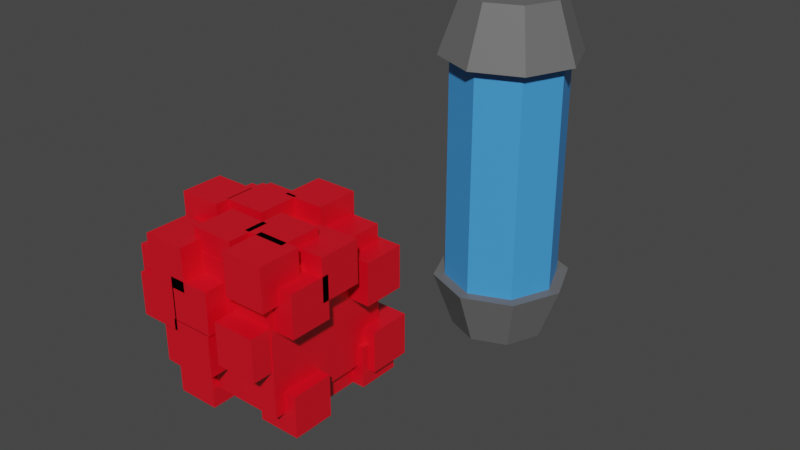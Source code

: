 # Source: Health.blend  (saved by Blender 2.81.16; exported with 4.5.12 LTS)
import bpy
from mathutils import Matrix  # noqa: F401  (used for matrix-valued properties, if any)

bpy.ops.wm.read_factory_settings(use_empty=True)
scene = bpy.context.scene
scene.name = 'Scene'

# ---- collections
col_collection = bpy.data.collections.new('Collection'); scene.collection.children.link(col_collection)

# ---- materials (node trees are filled in below, after node groups)
mat_material = bpy.data.materials.new('Material')
mat_material.alpha_threshold = 0.0
mat_material.use_transparent_shadow = False
mat_material.line_color = (0.0, 0.0, 0.0, 1.0)
mat_shielddroptrim = bpy.data.materials.new('ShieldDropTrim')
mat_shielddroptrim.use_transparent_shadow = False
mat_shielddropmain = bpy.data.materials.new('ShieldDropMain')
mat_shielddropmain.use_transparent_shadow = False

# ---- material node trees
mat_material.use_nodes = True; mat_material.node_tree.nodes.clear()
_N = mat_material.node_tree.nodes; _L = mat_material.node_tree.links
n0 = _N.new('ShaderNodeOutputMaterial'); n0.name = 'Material Output'; n0.location = (300, 300)
n1 = _N.new('ShaderNodeBsdfPrincipled'); n1.name = 'Principled BSDF'; n1.location = (10, 300)
n1.distribution = 'GGX'
n1.subsurface_method = 'BURLEY'
n1.inputs[0].default_value = (0.8, 0.0, 0.01236, 1.0)
n1.inputs[2].default_value = 0.4
n1.inputs[3].default_value = 1.45
n1.inputs[13].default_value = 1.0
n1.inputs[27].default_value = (0.0, 0.0, 0.0, 1.0)
n1.inputs[28].default_value = 1.0
_L.new(n1.outputs[0], n0.inputs[0])
n0.is_active_output = True
mat_shielddroptrim.use_nodes = True; mat_shielddroptrim.node_tree.nodes.clear()
_N = mat_shielddroptrim.node_tree.nodes; _L = mat_shielddroptrim.node_tree.links
n0 = _N.new('ShaderNodeOutputMaterial'); n0.name = 'Material Output'; n0.location = (300, 300)
n1 = _N.new('ShaderNodeBsdfPrincipled'); n1.name = 'Principled BSDF'; n1.location = (10, 300)
n1.distribution = 'GGX'
n1.subsurface_method = 'BURLEY'
n1.inputs[0].default_value = (0.1376, 0.1376, 0.1376, 1.0)
n1.inputs[3].default_value = 1.45
n1.inputs[27].default_value = (0.0, 0.0, 0.0, 1.0)
n1.inputs[28].default_value = 1.0
_L.new(n1.outputs[0], n0.inputs[0])
n0.is_active_output = True
mat_shielddropmain.use_nodes = True; mat_shielddropmain.node_tree.nodes.clear()
_N = mat_shielddropmain.node_tree.nodes; _L = mat_shielddropmain.node_tree.links
n0 = _N.new('ShaderNodeOutputMaterial'); n0.name = 'Material Output'; n0.location = (300, 300)
n1 = _N.new('ShaderNodeBsdfPrincipled'); n1.name = 'Principled BSDF'; n1.location = (10, 300)
n1.distribution = 'GGX'
n1.subsurface_method = 'BURLEY'
n1.inputs[0].default_value = (0.05624, 0.3256, 0.8, 1.0)
n1.inputs[3].default_value = 1.45
n1.inputs[27].default_value = (0.0, 0.0, 0.0, 1.0)
n1.inputs[28].default_value = 1.0
_L.new(n1.outputs[0], n0.inputs[0])
n0.is_active_output = True

# ---- world
world_world = bpy.data.worlds.new('World'); scene.world = world_world
world_world.use_nodes = True; world_world.node_tree.nodes.clear()
_N = world_world.node_tree.nodes; _L = world_world.node_tree.links
n0 = _N.new('ShaderNodeOutputWorld'); n0.name = 'World Output'; n0.location = (300, 300)
n1 = _N.new('ShaderNodeBackground'); n1.name = 'Background'; n1.location = (10, 300)
n1.inputs[0].default_value = (0.05088, 0.05088, 0.05088, 1.0)
_L.new(n1.outputs[0], n0.inputs[0])
n0.is_active_output = True
world_world.color = (0.05088, 0.05088, 0.05088)
world_world.use_sun_shadow = False
world_world.sun_shadow_jitter_overblur = 0.0

# ---- meshes
me_cube_001 = bpy.data.meshes.new('Cube.001')
me_cube_001.from_pydata([(-1.0, -1.0, -1.0), (-1.0, -1.0, 1.0), (-1.0, 1.0, -1.0), (-1.0, 1.0, 1.0), (1.0, -1.0, -1.0), (1.0, -1.0, 1.0), (1.0, 1.0, -1.0), (1.0, 1.0, 1.0), (-0.68, 0.5598, -0.4563), (-0.68, 1.2, -0.4563), (-1.32, 0.5598, -0.4563), (-1.32, 1.2, -0.4563), (-0.68, 0.5598, -1.096), (-0.68, 1.2, -1.096), (-1.32, 0.5598, -1.096), (-1.32, 1.2, -1.096), (-0.68, -0.2437, 1.19), (-0.68, 0.3963, 1.19), (-1.32, -0.2437, 1.19), (-1.32, 0.3963, 1.19), (-0.68, -0.2437, 0.5501), (-0.68, 0.3963, 0.5501), (-1.32, -0.2437, 0.5501), (-1.32, 0.3963, 0.5501), (-0.68, 0.295, 0.9204), (-0.68, 0.935, 0.9204), (-1.32, 0.295, 0.9204), (-1.32, 0.935, 0.9204), (-0.68, 0.295, 0.2804), (-0.68, 0.935, 0.2804), (-1.32, 0.295, 0.2804), (-1.32, 0.935, 0.2804), (-0.68, -1.069, 0.7615), (-0.68, -0.429, 0.7615), (-1.32, -1.069, 0.7615), (-1.32, -0.429, 0.7615), (-0.68, -1.069, 0.1215), (-0.68, -0.429, 0.1215), (-1.32, -1.069, 0.1215), (-1.32, -0.429, 0.1215), (-0.68, -0.8289, -0.5442), (-0.68, -0.1889, -0.5442), (-1.32, -0.8289, -0.5442), (-1.32, -0.1889, -0.5442), (-0.68, -0.8289, -1.184), (-0.68, -0.1889, -1.184), (-1.32, -0.8289, -1.184), (-1.32, -0.1889, -1.184), (-0.68, -0.4277, -0.06328), (-0.68, 0.2123, -0.06328), (-1.32, -0.4277, -0.06328), (-1.32, 0.2123, -0.06328), (-0.68, -0.4277, -0.7033), (-0.68, 0.2123, -0.7033), (-1.32, -0.4277, -0.7033), (-1.32, 0.2123, -0.7033), (-0.68, 0.3466, 0.2975), (-0.68, 0.9866, 0.2975), (-1.32, 0.3466, 0.2975), (-1.32, 0.9866, 0.2975), (-0.68, 0.3466, -0.3425), (-0.68, 0.9866, -0.3425), (-1.32, 0.3466, -0.3425), (-1.32, 0.9866, -0.3425), (-1.044, 0.68, 0.09346), (-0.4041, 0.68, 0.09346), (-1.044, 1.32, 0.09346), (-0.4041, 1.32, 0.09346), (-1.044, 0.68, -0.5465), (-0.4041, 0.68, -0.5465), (-1.044, 1.32, -0.5465), (-0.4041, 1.32, -0.5465), (-0.4525, 0.68, 0.5678), (0.1875, 0.68, 0.5678), (-0.4525, 1.32, 0.5678), (0.1875, 1.32, 0.5678), (-0.4525, 0.68, -0.07224), (0.1875, 0.68, -0.07224), (-0.4525, 1.32, -0.07224), (0.1875, 1.32, -0.07224), (0.01512, 0.68, -0.2637), (0.6551, 0.68, -0.2637), (0.01512, 1.32, -0.2637), (0.6551, 1.32, -0.2637), (0.01512, 0.68, -0.9037), (0.6551, 0.68, -0.9037), (0.01512, 1.32, -0.9037), (0.6551, 1.32, -0.9037), (0.5598, 0.68, -0.4563), (1.2, 0.68, -0.4563), (0.5598, 1.32, -0.4563), (1.2, 1.32, -0.4563), (0.5598, 0.68, -1.096), (1.2, 0.68, -1.096), (0.5598, 1.32, -1.096), (1.2, 1.32, -1.096), (0.68, -0.3963, 0.5501), (0.68, 0.2437, 0.5501), (1.32, -0.3963, 0.5501), (1.32, 0.2437, 0.5501), (0.68, -0.3963, 1.19), (0.68, 0.2437, 1.19), (1.32, -0.3963, 1.19), (1.32, 0.2437, 1.19), (0.68, -0.935, 0.2804), (0.68, -0.295, 0.2804), (1.32, -0.935, 0.2804), (1.32, -0.295, 0.2804), (0.68, -0.935, 0.9204), (0.68, -0.295, 0.9204), (1.32, -0.935, 0.9204), (1.32, -0.295, 0.9204), (0.68, 0.429, 0.1215), (0.68, 1.069, 0.1215), (1.32, 0.429, 0.1215), (1.32, 1.069, 0.1215), (0.68, 0.429, 0.7615), (0.68, 1.069, 0.7615), (1.32, 0.429, 0.7615), (1.32, 1.069, 0.7615), (-0.8289, -0.68, 0.5442), (-0.1889, -0.68, 0.5442), (-0.8289, -1.32, 0.5442), (-0.1889, -1.32, 0.5442), (-0.8289, -0.68, 1.184), (-0.1889, -0.68, 1.184), (-0.8289, -1.32, 1.184), (-0.1889, -1.32, 1.184), (-0.4277, -0.68, 0.06328), (0.2123, -0.68, 0.06328), (-0.4277, -1.32, 0.06328), (0.2123, -1.32, 0.06328), (-0.4277, -0.68, 0.7033), (0.2123, -0.68, 0.7033), (-0.4277, -1.32, 0.7033), (0.2123, -1.32, 0.7033), (0.3466, -0.68, -0.2975), (0.9866, -0.68, -0.2975), (0.3466, -1.32, -0.2975), (0.9866, -1.32, -0.2975), (0.3466, -0.68, 0.3425), (0.9866, -0.68, 0.3425), (0.3466, -1.32, 0.3425), (0.9866, -1.32, 0.3425), (-1.044, -0.68, -0.09346), (-0.4041, -0.68, -0.09346), (-1.044, -1.32, -0.09346), (-0.4041, -1.32, -0.09346), (-1.044, -0.68, 0.5465), (-0.4041, -0.68, 0.5465), (-1.044, -1.32, 0.5465), (-0.4041, -1.32, 0.5465), (-0.4525, -0.68, -0.5678), (0.1875, -0.68, -0.5678), (-0.4525, -1.32, -0.5678), (0.1875, -1.32, -0.5678), (-0.4525, -0.68, 0.07224), (0.1875, -0.68, 0.07224), (-0.4525, -1.32, 0.07224), (0.1875, -1.32, 0.07224), (0.2637, 0.6551, -0.68), (0.9037, 0.6551, -0.68), (0.2637, 0.6551, -1.32), (0.9037, 0.6551, -1.32), (0.2637, 0.01512, -0.68), (0.9037, 0.01512, -0.68), (0.2637, 0.01512, -1.32), (0.9037, 0.01512, -1.32), (0.4563, 1.2, -0.68), (1.096, 1.2, -0.68), (0.4563, 1.2, -1.32), (1.096, 1.2, -1.32), (0.4563, 0.5598, -0.68), (1.096, 0.5598, -0.68), (0.4563, 0.5598, -1.32), (1.096, 0.5598, -1.32), (-1.19, 0.3963, -0.68), (-0.5501, 0.3963, -0.68), (-1.19, 0.3963, -1.32), (-0.5501, 0.3963, -1.32), (-1.19, -0.2437, -0.68), (-0.5501, -0.2437, -0.68), (-1.19, -0.2437, -1.32), (-0.5501, -0.2437, -1.32), (-0.9204, 0.935, -0.68), (-0.2804, 0.935, -0.68), (-0.9204, 0.935, -1.32), (-0.2804, 0.935, -1.32), (-0.9204, 0.295, -0.68), (-0.2804, 0.295, -0.68), (-0.9204, 0.295, -1.32), (-0.2804, 0.295, -1.32), (-0.7615, -0.429, -0.68), (-0.1215, -0.429, -0.68), (-0.7615, -0.429, -1.32), (-0.1215, -0.429, -1.32), (-0.7615, -1.069, -0.68), (-0.1215, -1.069, -0.68), (-0.7615, -1.069, -1.32), (-0.1215, -1.069, -1.32), (0.5442, -0.1889, -0.68), (1.184, -0.1889, -0.68), (0.5442, -0.1889, -1.32), (1.184, -0.1889, -1.32), (0.5442, -0.8289, -0.68), (1.184, -0.8289, -0.68), (0.5442, -0.8289, -1.32), (1.184, -0.8289, -1.32), (0.06328, 0.2123, -0.68), (0.7033, 0.2123, -0.68), (0.06328, 0.2123, -1.32), (0.7033, 0.2123, -1.32), (0.06328, -0.4277, -0.68), (0.7033, -0.4277, -0.68), (0.06328, -0.4277, -1.32), (0.7033, -0.4277, -1.32), (-0.2975, -0.9866, 0.68), (0.3425, -0.9866, 0.68), (-0.2975, -0.9866, 1.32), (0.3425, -0.9866, 1.32), (-0.2975, -0.3466, 0.68), (0.3425, -0.3466, 0.68), (-0.2975, -0.3466, 1.32), (0.3425, -0.3466, 1.32), (-0.09346, 0.4041, 0.68), (0.5465, 0.4041, 0.68), (-0.09346, 0.4041, 1.32), (0.5465, 0.4041, 1.32), (-0.09346, 1.044, 0.68), (0.5465, 1.044, 0.68), (-0.09346, 1.044, 1.32), (0.5465, 1.044, 1.32), (-0.5678, -0.1875, 0.68), (0.07224, -0.1875, 0.68), (-0.5678, -0.1875, 1.32), (0.07224, -0.1875, 1.32), (-0.5678, 0.4525, 0.68), (0.07224, 0.4525, 0.68), (-0.5678, 0.4525, 1.32), (0.07224, 0.4525, 1.32), (0.2637, -0.6551, 0.68), (0.9037, -0.6551, 0.68), (0.2637, -0.6551, 1.32), (0.9037, -0.6551, 1.32), (0.2637, -0.01512, 0.68), (0.9037, -0.01512, 0.68), (0.2637, -0.01512, 1.32), (0.9037, -0.01512, 1.32), (0.4563, -1.2, 0.68), (1.096, -1.2, 0.68), (0.4563, -1.2, 1.32), (1.096, -1.2, 1.32), (0.4563, -0.5598, 0.68), (1.096, -0.5598, 0.68), (0.4563, -0.5598, 1.32), (1.096, -0.5598, 1.32), (-1.19, -0.3963, 0.68), (-0.5501, -0.3963, 0.68), (-1.19, -0.3963, 1.32), (-0.5501, -0.3963, 1.32), (-1.19, 0.2437, 0.68), (-0.5501, 0.2437, 0.68), (-1.19, 0.2437, 1.32), (-0.5501, 0.2437, 1.32)], [], [(0, 1, 3, 2), (2, 3, 7, 6), (6, 7, 5, 4), (4, 5, 1, 0), (2, 6, 4, 0), (7, 3, 1, 5), (8, 9, 11, 10), (10, 11, 15, 14), (14, 15, 13, 12), (12, 13, 9, 8), (10, 14, 12, 8), (15, 11, 9, 13), (16, 17, 19, 18), (18, 19, 23, 22), (22, 23, 21, 20), (20, 21, 17, 16), (18, 22, 20, 16), (23, 19, 17, 21), (24, 25, 27, 26), (26, 27, 31, 30), (30, 31, 29, 28), (28, 29, 25, 24), (26, 30, 28, 24), (31, 27, 25, 29), (32, 33, 35, 34), (34, 35, 39, 38), (38, 39, 37, 36), (36, 37, 33, 32), (34, 38, 36, 32), (39, 35, 33, 37), (40, 41, 43, 42), (42, 43, 47, 46), (46, 47, 45, 44), (44, 45, 41, 40), (42, 46, 44, 40), (47, 43, 41, 45), (48, 49, 51, 50), (50, 51, 55, 54), (54, 55, 53, 52), (52, 53, 49, 48), (50, 54, 52, 48), (55, 51, 49, 53), (56, 57, 59, 58), (58, 59, 63, 62), (62, 63, 61, 60), (60, 61, 57, 56), (58, 62, 60, 56), (63, 59, 57, 61), (64, 65, 67, 66), (66, 67, 71, 70), (70, 71, 69, 68), (68, 69, 65, 64), (66, 70, 68, 64), (71, 67, 65, 69), (72, 73, 75, 74), (74, 75, 79, 78), (78, 79, 77, 76), (76, 77, 73, 72), (74, 78, 76, 72), (79, 75, 73, 77), (80, 81, 83, 82), (82, 83, 87, 86), (86, 87, 85, 84), (84, 85, 81, 80), (82, 86, 84, 80), (87, 83, 81, 85), (88, 89, 91, 90), (90, 91, 95, 94), (94, 95, 93, 92), (92, 93, 89, 88), (90, 94, 92, 88), (95, 91, 89, 93), (96, 97, 99, 98), (98, 99, 103, 102), (102, 103, 101, 100), (100, 101, 97, 96), (98, 102, 100, 96), (103, 99, 97, 101), (104, 105, 107, 106), (106, 107, 111, 110), (110, 111, 109, 108), (108, 109, 105, 104), (106, 110, 108, 104), (111, 107, 105, 109), (112, 113, 115, 114), (114, 115, 119, 118), (118, 119, 117, 116), (116, 117, 113, 112), (114, 118, 116, 112), (119, 115, 113, 117), (120, 121, 123, 122), (122, 123, 127, 126), (126, 127, 125, 124), (124, 125, 121, 120), (122, 126, 124, 120), (127, 123, 121, 125), (128, 129, 131, 130), (130, 131, 135, 134), (134, 135, 133, 132), (132, 133, 129, 128), (130, 134, 132, 128), (135, 131, 129, 133), (136, 137, 139, 138), (138, 139, 143, 142), (142, 143, 141, 140), (140, 141, 137, 136), (138, 142, 140, 136), (143, 139, 137, 141), (144, 145, 147, 146), (146, 147, 151, 150), (150, 151, 149, 148), (148, 149, 145, 144), (146, 150, 148, 144), (151, 147, 145, 149), (152, 153, 155, 154), (154, 155, 159, 158), (158, 159, 157, 156), (156, 157, 153, 152), (154, 158, 156, 152), (159, 155, 153, 157), (160, 161, 163, 162), (162, 163, 167, 166), (166, 167, 165, 164), (164, 165, 161, 160), (162, 166, 164, 160), (167, 163, 161, 165), (168, 169, 171, 170), (170, 171, 175, 174), (174, 175, 173, 172), (172, 173, 169, 168), (170, 174, 172, 168), (175, 171, 169, 173), (176, 177, 179, 178), (178, 179, 183, 182), (182, 183, 181, 180), (180, 181, 177, 176), (178, 182, 180, 176), (183, 179, 177, 181), (184, 185, 187, 186), (186, 187, 191, 190), (190, 191, 189, 188), (188, 189, 185, 184), (186, 190, 188, 184), (191, 187, 185, 189), (192, 193, 195, 194), (194, 195, 199, 198), (198, 199, 197, 196), (196, 197, 193, 192), (194, 198, 196, 192), (199, 195, 193, 197), (200, 201, 203, 202), (202, 203, 207, 206), (206, 207, 205, 204), (204, 205, 201, 200), (202, 206, 204, 200), (207, 203, 201, 205), (208, 209, 211, 210), (210, 211, 215, 214), (214, 215, 213, 212), (212, 213, 209, 208), (210, 214, 212, 208), (215, 211, 209, 213), (216, 217, 219, 218), (218, 219, 223, 222), (222, 223, 221, 220), (220, 221, 217, 216), (218, 222, 220, 216), (223, 219, 217, 221), (224, 225, 227, 226), (226, 227, 231, 230), (230, 231, 229, 228), (228, 229, 225, 224), (226, 230, 228, 224), (231, 227, 225, 229), (232, 233, 235, 234), (234, 235, 239, 238), (238, 239, 237, 236), (236, 237, 233, 232), (234, 238, 236, 232), (239, 235, 233, 237), (240, 241, 243, 242), (242, 243, 247, 246), (246, 247, 245, 244), (244, 245, 241, 240), (242, 246, 244, 240), (247, 243, 241, 245), (248, 249, 251, 250), (250, 251, 255, 254), (254, 255, 253, 252), (252, 253, 249, 248), (250, 254, 252, 248), (255, 251, 249, 253), (256, 257, 259, 258), (258, 259, 263, 262), (262, 263, 261, 260), (260, 261, 257, 256), (258, 262, 260, 256), (263, 259, 257, 261)])
_uv = me_cube_001.uv_layers.new(name='UVMap')
_uv.uv.foreach_set('vector', [0.1923, 0.5769, 2.292e-08, 0.5769, 0.0, 0.3846, 0.1923, 0.3846, 0.3846, 0.1923, 0.1923, 0.1923, 0.1923, 4.012e-08, 0.3846, 0.0, 0.1923, 0.0, 0.1923, 0.1923, 3.439e-08, 0.1923, 0.0, 2.292e-08, 0.1923, 0.3846, 0.1923, 0.1923, 0.3846, 0.1923, 0.3846, 0.3846, 0.3846, 0.1923, 0.3846, 2.866e-08, 0.5769, 0.0, 0.5769, 0.1923, 0.1923, 0.1923, 0.1923, 0.3846, 2.866e-08, 0.3846, 0.0, 0.1923, 0.1231, 0.9462, 0.1231, 0.8846, 0.1846, 0.8846, 0.1846, 0.9462, 0.7538, 0.3154, 0.8154, 0.3154, 0.8154, 0.3769, 0.7538, 0.3769, 0.8077, 0.3846, 0.8077, 0.4462, 0.7462, 0.4462, 0.7462, 0.3846, 0.4462, 0.3154, 0.5077, 0.3154, 0.5077, 0.3769, 0.4462, 0.3769, 0.7, 0.1846, 0.6385, 0.1846, 0.6385, 0.1231, 0.7, 0.1231, 0.06154, 0.8231, 0.06154, 0.7615, 0.1231, 0.7615, 0.1231, 0.8231, 0.3769, 0.4462, 0.3769, 0.5077, 0.3154, 0.5077, 0.3154, 0.4462, 0.4385, 0.8154, 0.4385, 0.7538, 0.5, 0.7538, 0.5, 0.8154, 0.4385, 0.8769, 0.4385, 0.9385, 0.3769, 0.9385, 0.3769, 0.8769, 0.4385, 0.7538, 0.4385, 0.8154, 0.3769, 0.8154, 0.3769, 0.7538, 0.6846, 0.8769, 0.6231, 0.8769, 0.6231, 0.8154, 0.6846, 0.8154, 0.9385, 0.3769, 0.8769, 0.3769, 0.8769, 0.3154, 0.9385, 0.3154, 0.6923, 0.1923, 0.6923, 0.2538, 0.6308, 0.2538, 0.6308, 0.1923, 0.9923, 0.6923, 0.9308, 0.6923, 0.9308, 0.6308, 0.9923, 0.6308, 0.9308, 0.4462, 0.8692, 0.4462, 0.8692, 0.3846, 0.9308, 0.3846, 0.5615, 0.7538, 0.5615, 0.6923, 0.6231, 0.6923, 0.6231, 0.7538, 0.6231, 0.6308, 0.5615, 0.6308, 0.5615, 0.5692, 0.6231, 0.5692, 0.8692, 0.5077, 0.8077, 0.5077, 0.8077, 0.4462, 0.8692, 0.4462, 0.5615, 0.5077, 0.5615, 0.5692, 0.5, 0.5692, 0.5, 0.5077, 0.3846, 0.3769, 0.3846, 0.3154, 0.4462, 0.3154, 0.4462, 0.3769, 0.3154, 0.8154, 0.2538, 0.8154, 0.2538, 0.7538, 0.3154, 0.7538, 0.6231, 0.5692, 0.6846, 0.5692, 0.6846, 0.6308, 0.6231, 0.6308, 0.4385, 0.6923, 0.3769, 0.6923, 0.3769, 0.6308, 0.4385, 0.6308, 0.1231, 0.8231, 0.1846, 0.8231, 0.1846, 0.8846, 0.1231, 0.8846, 0.5692, 0.2538, 0.5692, 0.3154, 0.5077, 0.3154, 0.5077, 0.2538, 0.2538, 0.8769, 0.2538, 0.8154, 0.3154, 0.8154, 0.3154, 0.8769, 0.2538, 0.9385, 0.1923, 0.9385, 0.1923, 0.8769, 0.2538, 0.8769, 0.3769, 0.5692, 0.4385, 0.5692, 0.4385, 0.6308, 0.3769, 0.6308, 0.7462, 0.5077, 0.6846, 0.5077, 0.6846, 0.4462, 0.7462, 0.4462, 0.2538, 0.9385, 0.3154, 0.9385, 0.3154, 1.0, 0.2538, 1.0, 0.8846, 0.06154, 0.9462, 0.06154, 0.9462, 0.1231, 0.8846, 0.1231, 0.6923, 0.3769, 0.6923, 0.3154, 0.7538, 0.3154, 0.7538, 0.3769, 0.9308, 0.5077, 0.8692, 0.5077, 0.8692, 0.4462, 0.9308, 0.4462, 0.6308, 0.3154, 0.6308, 0.2538, 0.6923, 0.2538, 0.6923, 0.3154, 0.6846, 0.6923, 0.6231, 0.6923, 0.6231, 0.6308, 0.6846, 0.6308, 0.8692, 0.5077, 0.9308, 0.5077, 0.9308, 0.5692, 0.8692, 0.5692, 0.8077, 0.5692, 0.8692, 0.5692, 0.8692, 0.6308, 0.8077, 0.6308, 0.5, 0.8769, 0.5, 0.8154, 0.5615, 0.8154, 0.5615, 0.8769, 0.8077, 0.5077, 0.7462, 0.5077, 0.7462, 0.4462, 0.8077, 0.4462, 0.7, 0.06154, 0.7615, 0.06154, 0.7615, 0.1231, 0.7, 0.1231, 0.3769, 0.9385, 0.3154, 0.9385, 0.3154, 0.8769, 0.3769, 0.8769, 0.9385, 0.2538, 0.8769, 0.2538, 0.8769, 0.1923, 0.9385, 0.1923, 0.06154, 0.6385, 0.06154, 0.5769, 0.1231, 0.5769, 0.1231, 0.6385, 0.5615, 0.8769, 0.5615, 0.9385, 0.5, 0.9385, 0.5, 0.8769, 0.6231, 0.9385, 0.5615, 0.9385, 0.5615, 0.8769, 0.6231, 0.8769, 0.6385, 1.146e-08, 0.6385, 0.06154, 0.5769, 0.06154, 0.5769, 0.0, 0.3154, 0.6923, 0.3769, 0.6923, 0.3769, 0.7538, 0.3154, 0.7538, 0.06154, 0.7, 0.1231, 0.7, 0.1231, 0.7615, 0.06154, 0.7615, 0.8846, 0.0, 0.9462, 5.731e-09, 0.9462, 0.06154, 0.8846, 0.06154, 0.8692, 0.8154, 0.8692, 0.7538, 0.9308, 0.7538, 0.9308, 0.8154, 0.8692, 0.5692, 0.9308, 0.5692, 0.9308, 0.6308, 0.8692, 0.6308, 0.3154, 0.6308, 0.3154, 0.6923, 0.2538, 0.6923, 0.2538, 0.6308, 0.2538, 0.5692, 0.3154, 0.5692, 0.3154, 0.6308, 0.2538, 0.6308, 0.3154, 0.7538, 0.2538, 0.7538, 0.2538, 0.6923, 0.3154, 0.6923, 0.7462, 0.8154, 0.8077, 0.8154, 0.8077, 0.8769, 0.7462, 0.8769, 0.4462, 0.3154, 0.4462, 0.2538, 0.5077, 0.2538, 0.5077, 0.3154, 0.7538, 0.2538, 0.7538, 0.1923, 0.8154, 0.1923, 0.8154, 0.2538, 0.6308, 0.3769, 0.5692, 0.3769, 0.5692, 0.3154, 0.6308, 0.3154, 0.5, 0.5692, 0.5615, 0.5692, 0.5615, 0.6308, 0.5, 0.6308, 0.7462, 0.5692, 0.7462, 0.5077, 0.8077, 0.5077, 0.8077, 0.5692, 0.1846, 0.8231, 0.1231, 0.8231, 0.1231, 0.7615, 0.1846, 0.7615, 0.3154, 0.9385, 0.2538, 0.9385, 0.2538, 0.8769, 0.3154, 0.8769, 0.2538, 0.7538, 0.2538, 0.8154, 0.1923, 0.8154, 0.1923, 0.7538, 0.5, 0.8154, 0.5, 0.8769, 0.4385, 0.8769, 0.4385, 0.8154, 0.1231, 0.6385, 0.1846, 0.6385, 0.1846, 0.7, 0.1231, 0.7, 0.1231, 0.7, 0.1846, 0.7, 0.1846, 0.7615, 0.1231, 0.7615, 0.4385, 0.9385, 0.4385, 1.0, 0.3769, 1.0, 0.3769, 0.9385, 0.8692, 0.7538, 0.8692, 0.6923, 0.9308, 0.6923, 0.9308, 0.7538, 0.7615, 0.1231, 0.8231, 0.1231, 0.8231, 0.1846, 0.7615, 0.1846, 0.8077, 0.7538, 0.7462, 0.7538, 0.7462, 0.6923, 0.8077, 0.6923, 0.6923, 0.3769, 0.6308, 0.3769, 0.6308, 0.3154, 0.6923, 0.3154, 0.5077, 0.3154, 0.5692, 0.3154, 0.5692, 0.3769, 0.5077, 0.3769, 0.8231, 0.1231, 0.8846, 0.1231, 0.8846, 0.1846, 0.8231, 0.1846, 0.1923, 0.5077, 0.2538, 0.5077, 0.2538, 0.5692, 0.1923, 0.5692, 0.6846, 0.5077, 0.6231, 0.5077, 0.6231, 0.4462, 0.6846, 0.4462, 5.731e-09, 0.7615, 0.0, 0.7, 0.06154, 0.7, 0.06154, 0.7615, 0.5077, 0.2538, 0.5077, 0.1923, 0.5692, 0.1923, 0.5692, 0.2538, 0.2538, 0.5077, 0.3154, 0.5077, 0.3154, 0.5692, 0.2538, 0.5692, 0.4385, 0.8769, 0.5, 0.8769, 0.5, 0.9385, 0.4385, 0.9385, 0.5769, 0.1231, 0.6385, 0.1231, 0.6385, 0.1846, 0.5769, 0.1846, 0.3769, 0.5692, 0.3769, 0.6308, 0.3154, 0.6308, 0.3154, 0.5692, 0.6231, 0.8769, 0.5615, 0.8769, 0.5615, 0.8154, 0.6231, 0.8154, 0.8231, 0.06154, 0.7615, 0.06154, 0.7615, 5.731e-09, 0.8231, 0.0, 0.6846, 0.9385, 0.6231, 0.9385, 0.6231, 0.8769, 0.6846, 0.8769, 0.8846, 0.1231, 0.9462, 0.1231, 0.9462, 0.1846, 0.8846, 0.1846, 0.5692, 0.3154, 0.5692, 0.2538, 0.6308, 0.2538, 0.6308, 0.3154, 0.6231, 0.9385, 0.6231, 1.0, 0.5615, 1.0, 0.5615, 0.9385, 0.6231, 1.0, 0.6231, 0.9385, 0.6846, 0.9385, 0.6846, 1.0, 0.9308, 0.9385, 0.9308, 0.8769, 0.9923, 0.8769, 0.9923, 0.9385, 0.8692, 0.6923, 0.8077, 0.6923, 0.8077, 0.6308, 0.8692, 0.6308, 0.9385, 0.2538, 1.0, 0.2538, 1.0, 0.3154, 0.9385, 0.3154, 0.5, 0.3846, 0.5, 0.4462, 0.4385, 0.4462, 0.4385, 0.3846, 0.06154, 0.8846, 0.06154, 0.8231, 0.1231, 0.8231, 0.1231, 0.8846, 0.5615, 0.4462, 0.6231, 0.4462, 0.6231, 0.5077, 0.5615, 0.5077, 0.06154, 0.8846, 1.146e-08, 0.8846, 0.0, 0.8231, 0.06154, 0.8231, 0.7462, 0.5692, 0.8077, 0.5692, 0.8077, 0.6308, 0.7462, 0.6308, 0.9385, 0.3154, 1.0, 0.3154, 1.0, 0.3769, 0.9385, 0.3769, 0.4385, 0.6308, 0.5, 0.6308, 0.5, 0.6923, 0.4385, 0.6923, 0.7462, 1.0, 0.6846, 1.0, 0.6846, 0.9385, 0.7462, 0.9385, 0.8231, 0.1231, 0.8231, 0.06154, 0.8846, 0.06154, 0.8846, 0.1231, 0.8077, 0.9385, 0.7462, 0.9385, 0.7462, 0.8769, 0.8077, 0.8769, 0.5, 0.7538, 0.5615, 0.7538, 0.5615, 0.8154, 0.5, 0.8154, 0.9308, 0.8154, 0.9308, 0.8769, 0.8692, 0.8769, 0.8692, 0.8154, 0.6846, 0.8769, 0.6846, 0.8154, 0.7462, 0.8154, 0.7462, 0.8769, 0.6846, 0.5692, 0.6846, 0.5077, 0.7462, 0.5077, 0.7462, 0.5692, 0.8154, 0.3154, 0.8154, 0.2538, 0.8769, 0.2538, 0.8769, 0.3154, 0.6846, 0.9385, 0.6846, 0.8769, 0.7462, 0.8769, 0.7462, 0.9385, 0.5615, 0.7538, 0.6231, 0.7538, 0.6231, 0.8154, 0.5615, 0.8154, 0.9385, 0.1923, 1.0, 0.1923, 1.0, 0.2538, 0.9385, 0.2538, 0.5, 0.6923, 0.5, 0.6308, 0.5615, 0.6308, 0.5615, 0.6923, 1.146e-08, 0.7, 0.0, 0.6385, 0.06154, 0.6385, 0.06154, 0.7, 0.2538, 0.4462, 0.3154, 0.4462, 0.3154, 0.5077, 0.2538, 0.5077, 0.9923, 0.8769, 0.9308, 0.8769, 0.9308, 0.8154, 0.9923, 0.8154, 0.8077, 0.3846, 0.8692, 0.3846, 0.8692, 0.4462, 0.8077, 0.4462, 0.5769, 0.1231, 0.5769, 0.06154, 0.6385, 0.06154, 0.6385, 0.1231, 1.719e-08, 0.6385, 0.0, 0.5769, 0.06154, 0.5769, 0.06154, 0.6385, 0.6231, 0.3846, 0.6846, 0.3846, 0.6846, 0.4462, 0.6231, 0.4462, 0.6385, 0.06154, 0.6385, 1.146e-08, 0.7, 0.0, 0.7, 0.06154, 0.6846, 0.6923, 0.6846, 0.7538, 0.6231, 0.7538, 0.6231, 0.6923, 0.6231, 0.5077, 0.6846, 0.5077, 0.6846, 0.5692, 0.6231, 0.5692, 0.8077, 0.5692, 0.8077, 0.5077, 0.8692, 0.5077, 0.8692, 0.5692, 0.5615, 0.9385, 0.5615, 1.0, 0.5, 1.0, 0.5, 0.9385, 0.1846, 0.6385, 0.1231, 0.6385, 0.1231, 0.5769, 0.1846, 0.5769, 0.3154, 0.8154, 0.3154, 0.7538, 0.3769, 0.7538, 0.3769, 0.8154, 0.9308, 0.9385, 0.8692, 0.9385, 0.8692, 0.8769, 0.9308, 0.8769, 0.2538, 0.3846, 0.3154, 0.3846, 0.3154, 0.4462, 0.2538, 0.4462, 0.3846, 0.3154, 0.3846, 0.2538, 0.4462, 0.2538, 0.4462, 0.3154, 0.3154, 1.0, 0.3154, 0.9385, 0.3769, 0.9385, 0.3769, 1.0, 0.6231, 0.5692, 0.5615, 0.5692, 0.5615, 0.5077, 0.6231, 0.5077, 1.003e-08, 0.9462, 0.0, 0.8846, 0.06154, 0.8846, 0.06154, 0.9462, 0.3154, 0.6308, 0.3769, 0.6308, 0.3769, 0.6923, 0.3154, 0.6923, 0.4385, 0.5077, 0.3769, 0.5077, 0.3769, 0.4462, 0.4385, 0.4462, 0.7462, 0.6923, 0.6846, 0.6923, 0.6846, 0.6308, 0.7462, 0.6308, 0.4385, 0.7538, 0.3769, 0.7538, 0.3769, 0.6923, 0.4385, 0.6923, 0.6846, 0.7538, 0.6846, 0.8154, 0.6231, 0.8154, 0.6231, 0.7538, 0.8077, 0.8154, 0.7462, 0.8154, 0.7462, 0.7538, 0.8077, 0.7538, 0.9308, 0.6308, 0.9308, 0.6923, 0.8692, 0.6923, 0.8692, 0.6308, 0.7462, 0.6308, 0.6846, 0.6308, 0.6846, 0.5692, 0.7462, 0.5692, 0.8077, 0.6923, 0.8692, 0.6923, 0.8692, 0.7538, 0.8077, 0.7538, 0.6923, 0.1923, 0.7538, 0.1923, 0.7538, 0.2538, 0.6923, 0.2538, 0.6846, 0.7538, 0.7462, 0.7538, 0.7462, 0.8154, 0.6846, 0.8154, 0.7615, 0.0, 0.7615, 0.06154, 0.7, 0.06154, 0.7, 2.292e-08, 0.2538, 0.3846, 0.2538, 0.4462, 0.1923, 0.4462, 0.1923, 0.3846, 0.5615, 0.4462, 0.5615, 0.3846, 0.6231, 0.3846, 0.6231, 0.4462, 0.5615, 0.7538, 0.5, 0.7538, 0.5, 0.6923, 0.5615, 0.6923, 0.2538, 0.9385, 0.2538, 1.0, 0.1923, 1.0, 0.1923, 0.9385, 0.5077, 0.1923, 0.5077, 0.2538, 0.4462, 0.2538, 0.4462, 0.1923, 0.8154, 0.2538, 0.8154, 0.3154, 0.7538, 0.3154, 0.7538, 0.2538, 0.5, 0.6923, 0.5, 0.7538, 0.4385, 0.7538, 0.4385, 0.6923, 0.2538, 0.6923, 0.2538, 0.7538, 0.1923, 0.7538, 0.1923, 0.6923, 0.7538, 0.3154, 0.6923, 0.3154, 0.6923, 0.2538, 0.7538, 0.2538, 0.8769, 0.3154, 0.8769, 0.2538, 0.9385, 0.2538, 0.9385, 0.3154, 0.5, 0.4462, 0.5, 0.5077, 0.4385, 0.5077, 0.4385, 0.4462, 0.8077, 0.9385, 0.8077, 0.8769, 0.8692, 0.8769, 0.8692, 0.9385, 0.7615, 0.06154, 0.8231, 0.06154, 0.8231, 0.1231, 0.7615, 0.1231, 0.1923, 0.5692, 0.2538, 0.5692, 0.2538, 0.6308, 0.1923, 0.6308, 0.2538, 0.4462, 0.2538, 0.5077, 0.1923, 0.5077, 0.1923, 0.4462, 0.1923, 0.6308, 0.2538, 0.6308, 0.2538, 0.6923, 0.1923, 0.6923, 0.8231, 0.0, 0.8846, 2.292e-08, 0.8846, 0.06154, 0.8231, 0.06154, 0.6846, 0.4462, 0.6846, 0.3846, 0.7462, 0.3846, 0.7462, 0.4462, 0.3769, 0.5692, 0.3154, 0.5692, 0.3154, 0.5077, 0.3769, 0.5077, 0.8077, 0.8154, 0.8077, 0.7538, 0.8692, 0.7538, 0.8692, 0.8154, 0.6231, 0.6923, 0.5615, 0.6923, 0.5615, 0.6308, 0.6231, 0.6308, 0.9308, 0.6923, 0.9923, 0.6923, 0.9923, 0.7538, 0.9308, 0.7538, 0.2538, 0.8769, 0.1923, 0.8769, 0.1923, 0.8154, 0.2538, 0.8154, 0.9308, 0.5077, 0.9308, 0.4462, 0.9923, 0.4462, 0.9923, 0.5077, 0.4385, 0.5077, 0.5, 0.5077, 0.5, 0.5692, 0.4385, 0.5692, 0.6385, 0.1231, 0.6385, 0.06154, 0.7, 0.06154, 0.7, 0.1231, 0.4385, 0.5077, 0.4385, 0.5692, 0.3769, 0.5692, 0.3769, 0.5077, 0.9308, 0.8154, 0.9308, 0.7538, 0.9923, 0.7538, 0.9923, 0.8154, 0.7, 0.1846, 0.7, 0.1231, 0.7615, 0.1231, 0.7615, 0.1846, 0.8077, 0.8769, 0.8077, 0.8154, 0.8692, 0.8154, 0.8692, 0.8769, 0.6308, 0.2538, 0.5692, 0.2538, 0.5692, 0.1923, 0.6308, 0.1923, 0.8154, 0.3769, 0.8154, 0.3154, 0.8769, 0.3154, 0.8769, 0.3769, 0.5, 0.6308, 0.4385, 0.6308, 0.4385, 0.5692, 0.5, 0.5692, 0.5, 0.3846, 0.5615, 0.3846, 0.5615, 0.4462, 0.5, 0.4462, 0.8769, 0.1923, 0.8769, 0.2538, 0.8154, 0.2538, 0.8154, 0.1923, 0.5, 1.0, 0.4385, 1.0, 0.4385, 0.9385, 0.5, 0.9385, 0.3769, 0.4462, 0.3154, 0.4462, 0.3154, 0.3846, 0.3769, 0.3846, 0.9923, 0.6308, 0.9308, 0.6308, 0.9308, 0.5692, 0.9923, 0.5692, 0.4462, 0.1923, 0.4462, 0.2538, 0.3846, 0.2538, 0.3846, 0.1923, 0.7462, 0.6923, 0.7462, 0.6308, 0.8077, 0.6308, 0.8077, 0.6923, 0.9308, 0.3846, 0.9923, 0.3846, 0.9923, 0.4462, 0.9308, 0.4462, 0.06154, 0.9462, 0.06154, 0.8846, 0.1231, 0.8846, 0.1231, 0.9462, 0.3769, 0.8769, 0.3769, 0.8154, 0.4385, 0.8154, 0.4385, 0.8769, 0.3769, 0.8769, 0.3154, 0.8769, 0.3154, 0.8154, 0.3769, 0.8154, 0.4385, 0.3846, 0.4385, 0.4462, 0.3769, 0.4462, 0.3769, 0.3846, 0.6846, 0.6923, 0.7462, 0.6923, 0.7462, 0.7538, 0.6846, 0.7538, 0.0, 0.7615, 0.06154, 0.7615, 0.06154, 0.8231, 1.146e-08, 0.8231, 0.06154, 0.7, 0.06154, 0.6385, 0.1231, 0.6385, 0.1231, 0.7, 0.5615, 0.5077, 0.5, 0.5077, 0.5, 0.4462, 0.5615, 0.4462, 0.9308, 0.5692, 0.9308, 0.5077, 0.9923, 0.5077, 0.9923, 0.5692])
me_cube_001.materials.append(mat_material)
me_cube_001.use_remesh_fix_poles = True
me_cube_001.use_remesh_preserve_attributes = False
me_cube_001.use_mirror_vertex_groups = False
me_cube_001.update()
me_cylinder = bpy.data.meshes.new('Cylinder')
me_cylinder.from_pydata([(0.0, 1.0, -2.0), (0.0, 1.0, 2.0), (0.7071, 0.7071, -2.0), (0.7071, 0.7071, 2.0), (1.0, -4.371e-08, -2.0), (1.0, -4.371e-08, 2.0), (0.7071, -0.7071, -2.0), (0.7071, -0.7071, 2.0), (-8.742e-08, -1.0, -2.0), (-8.742e-08, -1.0, 2.0), (-0.7071, -0.7071, -2.0), (-0.7071, -0.7071, 2.0), (-1.0, 1.192e-08, -2.0), (-1.0, 1.192e-08, 2.0), (-0.7071, 0.7071, -2.0), (-0.7071, 0.7071, 2.0), (0.8485, 0.8485, 2.0), (7.451e-09, 1.2, 2.0), (1.2, -5.245e-08, 2.0), (0.8485, -0.8485, 2.0), (-9.746e-08, -1.2, 2.0), (-0.8485, -0.8485, 2.0), (-1.2, 1.431e-08, 2.0), (-0.8485, 0.8485, 2.0), (0.594, 0.594, 3.0), (2.57e-08, 0.84, 3.0), (0.84, 1.063e-07, 3.0), (0.594, -0.594, 3.0), (-4.773e-08, -0.84, 3.0), (-0.594, -0.594, 3.0), (-0.84, 1.531e-07, 3.0), (-0.594, 0.594, 3.0), (7.451e-09, 1.2, -2.0), (0.8485, 0.8485, -2.0), (1.2, -5.245e-08, -2.0), (0.8485, -0.8485, -2.0), (-9.746e-08, -1.2, -2.0), (-0.8485, -0.8485, -2.0), (-1.2, 1.431e-08, -2.0), (-0.8485, 0.8485, -2.0), (-3.315e-08, 0.84, -3.0), (0.594, 0.594, -3.0), (0.84, 1.063e-07, -3.0), (0.594, -0.594, -3.0), (-1.066e-07, -0.84, -3.0), (-0.594, -0.594, -3.0), (-0.84, 1.531e-07, -3.0), (-0.594, 0.594, -3.0)], [], [(0, 1, 3, 2), (2, 3, 5, 4), (4, 5, 7, 6), (6, 7, 9, 8), (8, 9, 11, 10), (10, 11, 13, 12), (5, 3, 16, 18), (12, 13, 15, 14), (14, 15, 1, 0), (2, 4, 34, 33), (22, 21, 29, 30), (11, 9, 20, 21), (1, 15, 23, 17), (3, 1, 17, 16), (7, 5, 18, 19), (13, 11, 21, 22), (9, 7, 19, 20), (15, 13, 22, 23), (24, 25, 31, 30, 29, 28, 27, 26), (20, 19, 27, 28), (18, 16, 24, 26), (23, 22, 30, 31), (21, 20, 28, 29), (19, 18, 26, 27), (16, 17, 25, 24), (17, 23, 31, 25), (37, 38, 46, 45), (8, 10, 37, 36), (14, 0, 32, 39), (0, 2, 33, 32), (4, 6, 35, 34), (10, 12, 38, 37), (6, 8, 36, 35), (12, 14, 39, 38), (40, 41, 42, 43, 44, 45, 46, 47), (35, 36, 44, 43), (33, 34, 42, 41), (38, 39, 47, 46), (36, 37, 45, 44), (34, 35, 43, 42), (32, 33, 41, 40), (39, 32, 40, 47)])
me_cylinder.polygons.foreach_set('material_index', [1, 1, 1, 1, 1, 1, 0, 1, 1, 0, 0, 0, 0, 0, 0, 0, 0, 0, 0, 0, 0, 0, 0, 0, 0, 0, 0, 0, 0, 0, 0, 0, 0, 0, 0, 0, 0, 0, 0, 0, 0, 0])
_uv = me_cylinder.uv_layers.new(name='UVMap')
_uv.uv.foreach_set('vector', [1.0, 0.5, 1.0, 1.0, 0.875, 1.0, 0.875, 0.5, 0.875, 0.5, 0.875, 1.0, 0.75, 1.0, 0.75, 0.5, 0.75, 0.5, 0.75, 1.0, 0.625, 1.0, 0.625, 0.5, 0.625, 0.5, 0.625, 1.0, 0.5, 1.0, 0.5, 0.5, 0.5, 0.5, 0.5, 1.0, 0.375, 1.0, 0.375, 0.5, 0.375, 0.5, 0.375, 1.0, 0.25, 1.0, 0.25, 0.5, 0.75, 1.0, 0.875, 1.0, 0.875, 1.0, 0.75, 1.0, 0.25, 0.5, 0.25, 1.0, 0.125, 1.0, 0.125, 0.5, 0.125, 0.5, 0.125, 1.0, 0.0, 1.0, 0.0, 0.5, 0.875, 0.5, 0.75, 0.5, 0.75, 0.5, 0.875, 0.5, 0.25, 1.0, 0.375, 1.0, 0.375, 1.0, 0.25, 1.0, 0.375, 1.0, 0.5, 1.0, 0.5, 1.0, 0.375, 1.0, 0.0, 1.0, 0.125, 1.0, 0.125, 1.0, 0.0, 1.0, 0.875, 1.0, 1.0, 1.0, 1.0, 1.0, 0.875, 1.0, 0.625, 1.0, 0.75, 1.0, 0.75, 1.0, 0.625, 1.0, 0.25, 1.0, 0.375, 1.0, 0.375, 1.0, 0.25, 1.0, 0.5, 1.0, 0.625, 1.0, 0.625, 1.0, 0.5, 1.0, 0.125, 1.0, 0.25, 1.0, 0.25, 1.0, 0.125, 1.0, 0.4197, 0.4197, 0.25, 0.49, 0.08029, 0.4197, 0.01, 0.25, 0.08029, 0.08029, 0.25, 0.01, 0.4197, 0.08029, 0.49, 0.25, 0.5, 1.0, 0.625, 1.0, 0.625, 1.0, 0.5, 1.0, 0.75, 1.0, 0.875, 1.0, 0.875, 1.0, 0.75, 1.0, 0.125, 1.0, 0.25, 1.0, 0.25, 1.0, 0.125, 1.0, 0.375, 1.0, 0.5, 1.0, 0.5, 1.0, 0.375, 1.0, 0.625, 1.0, 0.75, 1.0, 0.75, 1.0, 0.625, 1.0, 0.875, 1.0, 1.0, 1.0, 1.0, 1.0, 0.875, 1.0, 0.0, 1.0, 0.125, 1.0, 0.125, 1.0, 0.0, 1.0, 0.375, 0.5, 0.25, 0.5, 0.25, 0.5, 0.375, 0.5, 0.5, 0.5, 0.375, 0.5, 0.375, 0.5, 0.5, 0.5, 0.125, 0.5, 0.0, 0.5, 0.0, 0.5, 0.125, 0.5, 1.0, 0.5, 0.875, 0.5, 0.875, 0.5, 1.0, 0.5, 0.75, 0.5, 0.625, 0.5, 0.625, 0.5, 0.75, 0.5, 0.375, 0.5, 0.25, 0.5, 0.25, 0.5, 0.375, 0.5, 0.625, 0.5, 0.5, 0.5, 0.5, 0.5, 0.625, 0.5, 0.25, 0.5, 0.125, 0.5, 0.125, 0.5, 0.25, 0.5, 0.75, 0.49, 0.9197, 0.4197, 0.99, 0.25, 0.9197, 0.08029, 0.75, 0.01, 0.5803, 0.08029, 0.51, 0.25, 0.5803, 0.4197, 0.625, 0.5, 0.5, 0.5, 0.5, 0.5, 0.625, 0.5, 0.875, 0.5, 0.75, 0.5, 0.75, 0.5, 0.875, 0.5, 0.25, 0.5, 0.125, 0.5, 0.125, 0.5, 0.25, 0.5, 0.5, 0.5, 0.375, 0.5, 0.375, 0.5, 0.5, 0.5, 0.75, 0.5, 0.625, 0.5, 0.625, 0.5, 0.75, 0.5, 1.0, 0.5, 0.875, 0.5, 0.875, 0.5, 1.0, 0.5, 0.125, 0.5, 0.0, 0.5, 0.0, 0.5, 0.125, 0.5])
me_cylinder.materials.append(mat_shielddroptrim)
me_cylinder.materials.append(mat_shielddropmain)
me_cylinder.use_remesh_fix_poles = True
me_cylinder.use_remesh_preserve_attributes = False
me_cylinder.use_mirror_vertex_groups = False
me_cylinder.update()

# ---- objects
ob_cube = bpy.data.objects.new('Cube', me_cube_001)
ob_cylinder = bpy.data.objects.new('Cylinder', me_cylinder)

# ---- transforms, parenting, visibility, modifiers, constraints
ob_cube.location = (0.0, 0.0, 0.0)
ob_cube.lineart.crease_threshold = 0.0
ob_cylinder.location = (0.0, 5.435, 0.0)
ob_cylinder.lineart.crease_threshold = 0.0

# ---- collection membership
col_collection.objects.link(ob_cube)
col_collection.objects.link(ob_cylinder)

# ---- scene / render settings (as saved in the file)
scene.frame_start = 1; scene.frame_end = 250; scene.frame_set(1)
scene.render.engine = 'BLENDER_EEVEE_NEXT'
scene.cycles.use_denoising = False
scene.cycles.samples = 128
scene.cycles.sampling_pattern = 'TABULATED_SOBOL'
scene.cycles.use_adaptive_sampling = False
scene.cycles.use_light_tree = False
scene.view_settings.view_transform = 'Filmic'
bpy.context.view_layer.update()

# ---- added for rendering (the .blend has no active camera and no usable light): camera, sun
cam_auto = bpy.data.cameras.new('AutoCamera')
cam_auto.lens = 50.0
cam_auto.sensor_width = 36.0
cam_auto.clip_end = 1000.0
ob_auto_camera = bpy.data.objects.new('AutoCamera', cam_auto)
scene.collection.objects.link(ob_auto_camera)
ob_auto_camera.location = (9.53711, -8.78701, 7.62969)
ob_auto_camera.rotation_euler = (1.09748, -7.21219e-08, 0.694738)
scene.camera = ob_auto_camera
light_auto_sun = bpy.data.lights.new('AutoSun', 'SUN')
light_auto_sun.energy = 3.0
light_auto_sun.angle = 0.0523599
ob_auto_sun = bpy.data.objects.new('AutoSun', light_auto_sun)
scene.collection.objects.link(ob_auto_sun)
ob_auto_sun.rotation_euler = (0.872665, 0.174533, 0.523599)
bpy.context.view_layer.update()
